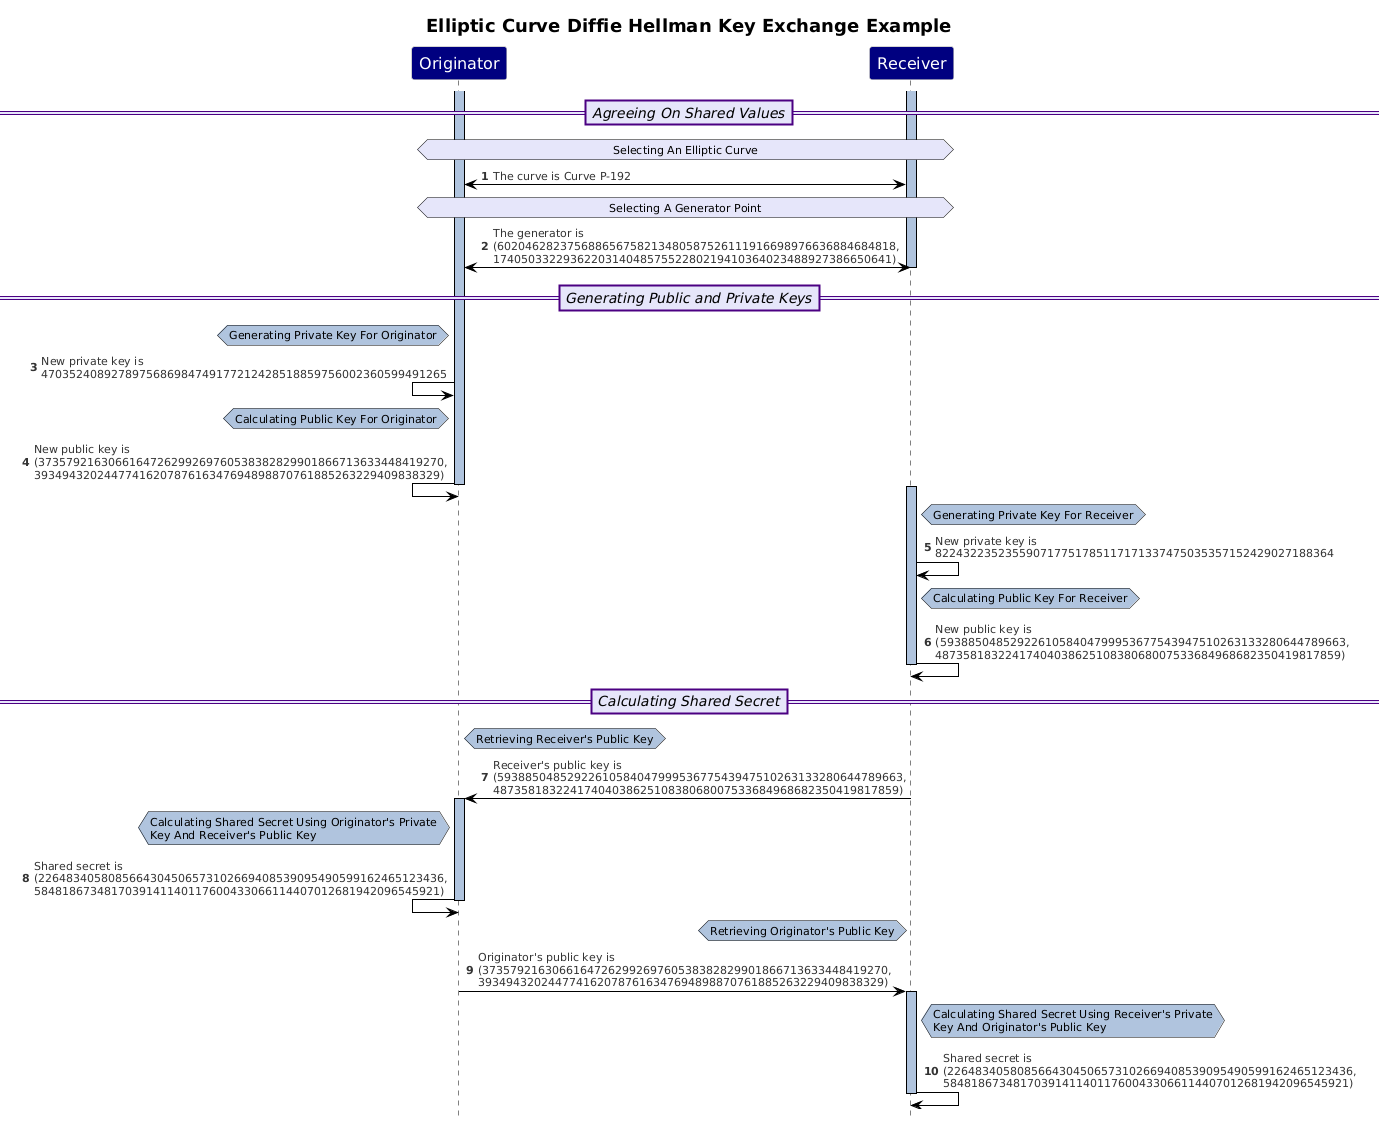

The diagram above was rendered by PlantUML. Its source (embedded in the PNG):
@startuml
!theme reddress-lightblue
hide footbox
title "Elliptic Curve Diffie Hellman Key Exchange Example"
autonumber
skinparam maxMessageSize 300
skinparam NoteBackgroundColor LightSteelBlue
skinparam NoteBorderColor Black
skinparam ParticipantBackgroundColor Navy
skinparam ParticipantFontColor White
skinparam ParticipantFontSize 16
skinparam TitleFontSize 18
skinparam SequenceLifeLineBorderColor Black
skinparam SequenceLifeLineBackgroundColor LightSteelBlue
skinparam SequenceDividerBorderThickness 2
skinparam SequenceDividerBorderColor Indigo
skinparam SequenceDividerBackgroundColor Lavender
skinparam SequenceDividerFontSize 14
skinparam SequenceDividerFontStyle Italic
Participant "Originator"
Participant "Receiver"
==Agreeing On Shared Values==
Activate "Originator"
Activate "Receiver"
hnote across  #Lavender: Selecting An Elliptic Curve
"Originator"<->"Receiver": The curve is Curve P-192
hnote across  #Lavender: Selecting A Generator Point
"Originator"<->"Receiver": The generator is (602046282375688656758213480587526111916698976636884684818, 174050332293622031404857552280219410364023488927386650641)
Deactivate "Receiver"
==Generating Public and Private Keys==
hnote left of "Originator" : Generating Private Key For Originator
"Originator"<-"Originator": New private key is 4703524089278975686984749177212428518859756002360599491265
hnote left of "Originator" : Calculating Public Key For Originator
"Originator"<-"Originator": New public key is (3735792163066164726299269760538382829901866713633448419270, 3934943202447741620787616347694898870761885263229409838329)
Deactivate "Originator"
Activate "Receiver"
hnote right of "Receiver" : Generating Private Key For Receiver
"Receiver"->"Receiver": New private key is 822432235235590717751785117171337475035357152429027188364
hnote right of "Receiver" : Calculating Public Key For Receiver
"Receiver"->"Receiver": New public key is (5938850485292261058404799953677543947510263133280644789663, 4873581832241740403862510838068007533684968682350419817859)
Deactivate "Receiver"
==Calculating Shared Secret==
hnote right of "Originator" : Retrieving Receiver's Public Key
"Receiver"->"Originator": Receiver's public key is (5938850485292261058404799953677543947510263133280644789663, 4873581832241740403862510838068007533684968682350419817859)
Activate "Originator"
hnote left of "Originator" : Calculating Shared Secret Using Originator's Private\nKey And Receiver's Public Key
"Originator"<-"Originator": Shared secret is (2264834058085664304506573102669408539095490599162465123436, 5848186734817039141140117600433066114407012681942096545921)
Deactivate "Originator"
hnote left of "Receiver" : Retrieving Originator's Public Key
"Originator"->"Receiver": Originator's public key is (3735792163066164726299269760538382829901866713633448419270, 3934943202447741620787616347694898870761885263229409838329)
Activate "Receiver"
hnote right of "Receiver" : Calculating Shared Secret Using Receiver's Private\nKey And Originator's Public Key
"Receiver"->"Receiver": Shared secret is (2264834058085664304506573102669408539095490599162465123436, 5848186734817039141140117600433066114407012681942096545921)
Deactivate "Receiver"
@enduml